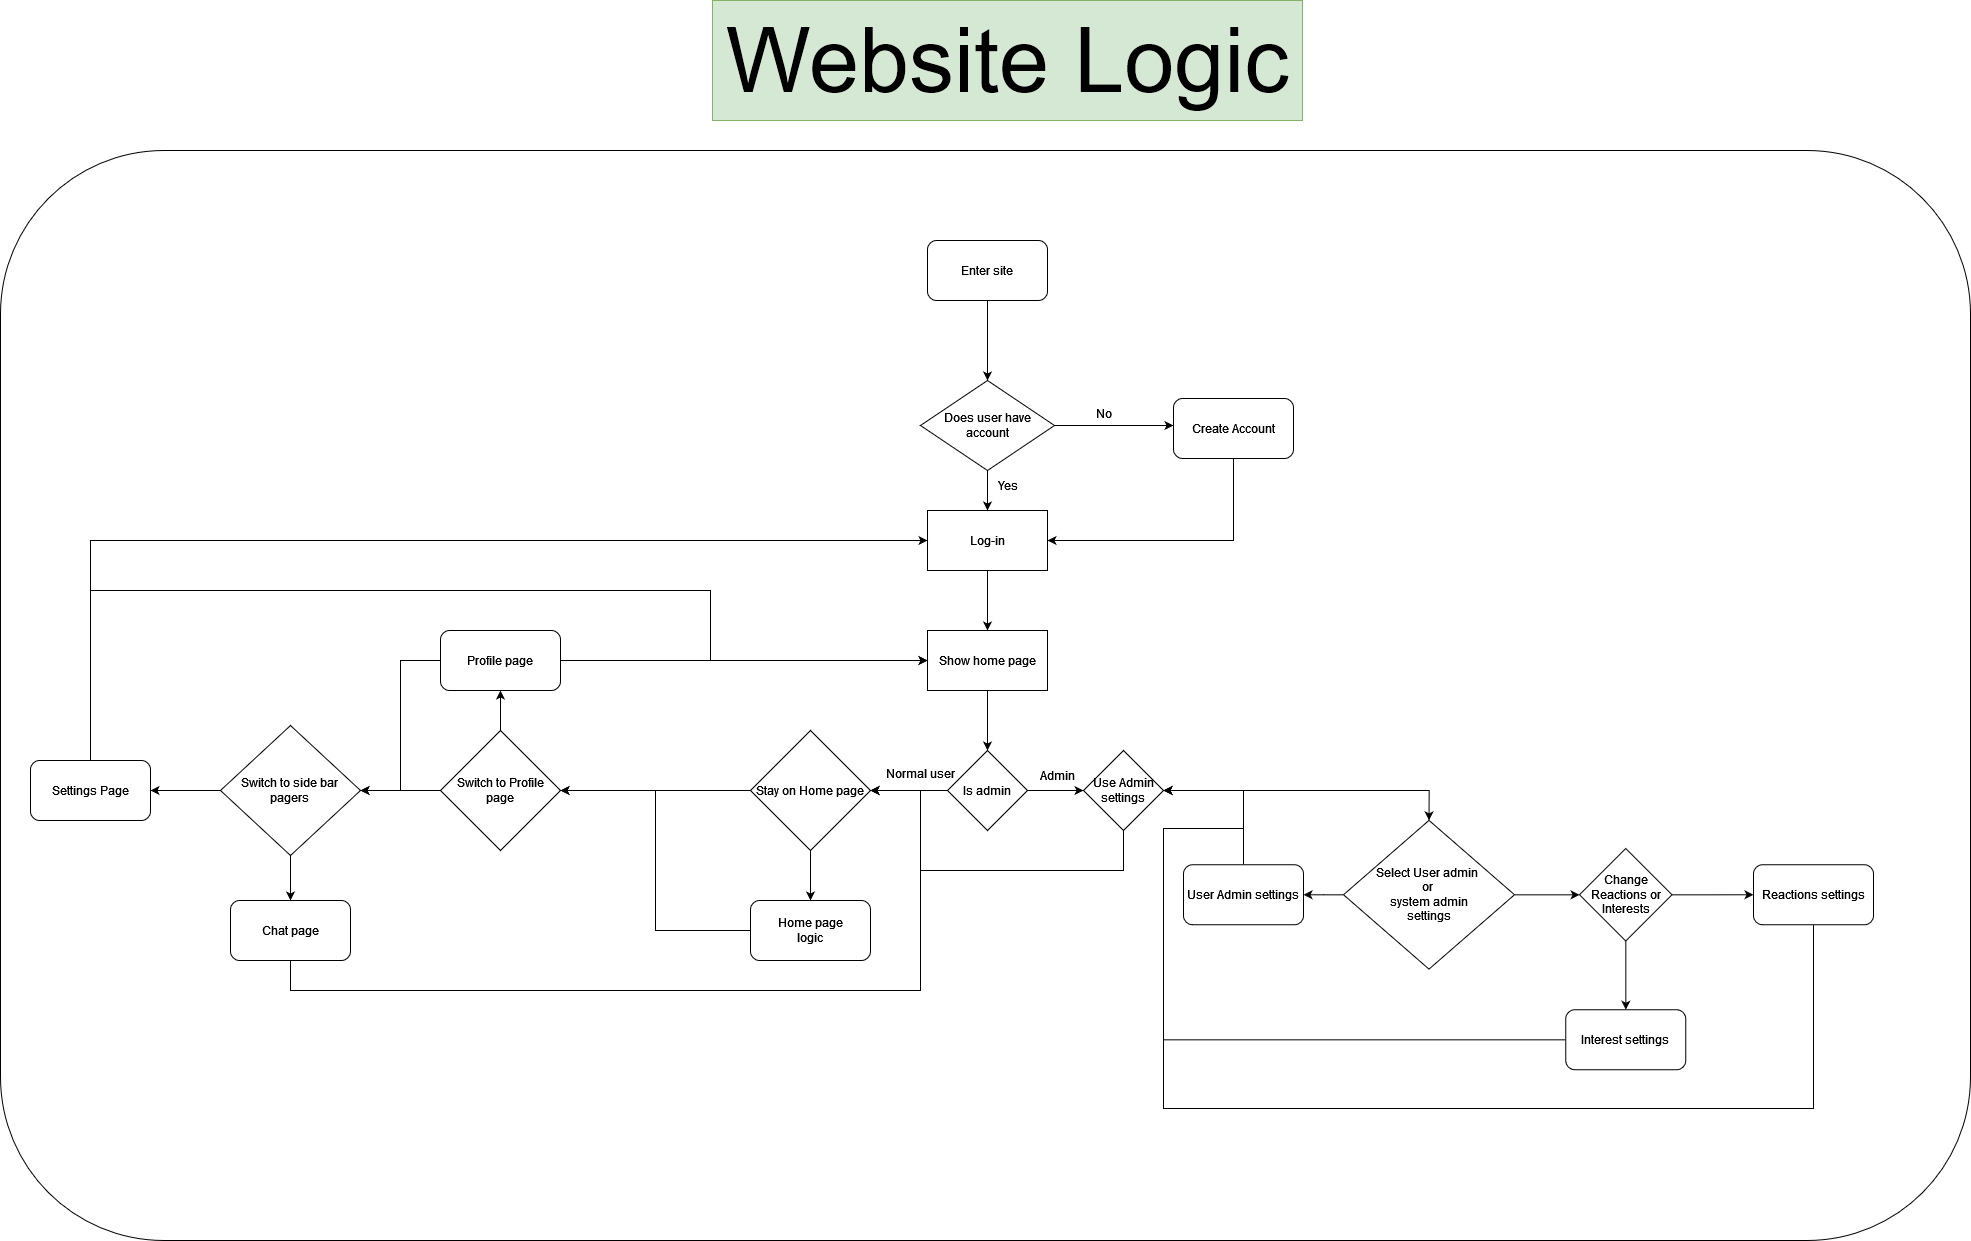

The diagram above was exported from draw.io. Its source (the exported page's mxGraphModel, read from the mxfile embedded in the PNG):
<mxGraphModel dx="6434" dy="3656" grid="1" gridSize="10" guides="1" tooltips="1" connect="1" arrows="1" fold="1" page="1" pageScale="1" pageWidth="827" pageHeight="1169" math="0" shadow="0">
  <root>
    <mxCell id="0" />
    <mxCell id="1" parent="0" />
    <mxCell id="-GzFkG3woqSRSp8kci43-239" value="" style="group" vertex="1" connectable="0" parent="1">
      <mxGeometry x="-1150" y="-320" width="1970" height="1240" as="geometry" />
    </mxCell>
    <mxCell id="-GzFkG3woqSRSp8kci43-240" value="&lt;font style=&quot;font-size: 90px;&quot;&gt;Website Logic&lt;br&gt;&lt;/font&gt;" style="text;html=1;align=center;verticalAlign=middle;resizable=0;points=[];autosize=1;strokeColor=#82b366;fillColor=#d5e8d4;" vertex="1" parent="-GzFkG3woqSRSp8kci43-239">
      <mxGeometry x="712" width="590" height="120" as="geometry" />
    </mxCell>
    <mxCell id="-GzFkG3woqSRSp8kci43-241" value="" style="group" vertex="1" connectable="0" parent="-GzFkG3woqSRSp8kci43-239">
      <mxGeometry y="150" width="1970" height="1090" as="geometry" />
    </mxCell>
    <mxCell id="-GzFkG3woqSRSp8kci43-242" value="" style="rounded=1;whiteSpace=wrap;html=1;" vertex="1" parent="-GzFkG3woqSRSp8kci43-241">
      <mxGeometry width="1970" height="1090" as="geometry" />
    </mxCell>
    <mxCell id="-GzFkG3woqSRSp8kci43-243" value="" style="edgeStyle=orthogonalEdgeStyle;rounded=0;orthogonalLoop=1;jettySize=auto;html=1;" edge="1" parent="-GzFkG3woqSRSp8kci43-241" source="-GzFkG3woqSRSp8kci43-244">
      <mxGeometry relative="1" as="geometry">
        <mxPoint x="987" y="230" as="targetPoint" />
      </mxGeometry>
    </mxCell>
    <mxCell id="-GzFkG3woqSRSp8kci43-244" value="Enter site" style="rounded=1;whiteSpace=wrap;html=1;" vertex="1" parent="-GzFkG3woqSRSp8kci43-241">
      <mxGeometry x="927" y="90" width="120" height="60" as="geometry" />
    </mxCell>
    <mxCell id="-GzFkG3woqSRSp8kci43-245" value="" style="edgeStyle=orthogonalEdgeStyle;rounded=0;orthogonalLoop=1;jettySize=auto;html=1;" edge="1" parent="-GzFkG3woqSRSp8kci43-241" source="-GzFkG3woqSRSp8kci43-246">
      <mxGeometry relative="1" as="geometry">
        <mxPoint x="1173" y="275" as="targetPoint" />
      </mxGeometry>
    </mxCell>
    <mxCell id="-GzFkG3woqSRSp8kci43-246" value="Does user have account" style="rhombus;whiteSpace=wrap;html=1;" vertex="1" parent="-GzFkG3woqSRSp8kci43-241">
      <mxGeometry x="920" y="230" width="134" height="90" as="geometry" />
    </mxCell>
    <mxCell id="-GzFkG3woqSRSp8kci43-247" value="No" style="text;html=1;align=center;verticalAlign=middle;resizable=0;points=[];autosize=1;strokeColor=none;fillColor=none;" vertex="1" parent="-GzFkG3woqSRSp8kci43-241">
      <mxGeometry x="1083" y="248" width="40" height="30" as="geometry" />
    </mxCell>
    <mxCell id="-GzFkG3woqSRSp8kci43-248" value="Create Account" style="rounded=1;whiteSpace=wrap;html=1;" vertex="1" parent="-GzFkG3woqSRSp8kci43-241">
      <mxGeometry x="1173" y="248" width="120" height="60" as="geometry" />
    </mxCell>
    <mxCell id="-GzFkG3woqSRSp8kci43-249" value="Log-in" style="rounded=0;whiteSpace=wrap;html=1;" vertex="1" parent="-GzFkG3woqSRSp8kci43-241">
      <mxGeometry x="927" y="360" width="120" height="60" as="geometry" />
    </mxCell>
    <mxCell id="-GzFkG3woqSRSp8kci43-250" value="" style="edgeStyle=orthogonalEdgeStyle;rounded=0;orthogonalLoop=1;jettySize=auto;html=1;" edge="1" parent="-GzFkG3woqSRSp8kci43-241" source="-GzFkG3woqSRSp8kci43-246" target="-GzFkG3woqSRSp8kci43-249">
      <mxGeometry relative="1" as="geometry" />
    </mxCell>
    <mxCell id="-GzFkG3woqSRSp8kci43-251" style="edgeStyle=orthogonalEdgeStyle;rounded=0;orthogonalLoop=1;jettySize=auto;html=1;entryX=1;entryY=0.5;entryDx=0;entryDy=0;" edge="1" parent="-GzFkG3woqSRSp8kci43-241" source="-GzFkG3woqSRSp8kci43-248" target="-GzFkG3woqSRSp8kci43-249">
      <mxGeometry relative="1" as="geometry">
        <Array as="points">
          <mxPoint x="1233" y="390" />
        </Array>
      </mxGeometry>
    </mxCell>
    <mxCell id="-GzFkG3woqSRSp8kci43-252" value="&lt;div&gt;Yes&lt;/div&gt;" style="text;html=1;align=center;verticalAlign=middle;resizable=0;points=[];autosize=1;strokeColor=none;fillColor=none;" vertex="1" parent="-GzFkG3woqSRSp8kci43-241">
      <mxGeometry x="987" y="320" width="40" height="30" as="geometry" />
    </mxCell>
    <mxCell id="-GzFkG3woqSRSp8kci43-253" value="Is admin" style="rhombus;whiteSpace=wrap;html=1;" vertex="1" parent="-GzFkG3woqSRSp8kci43-241">
      <mxGeometry x="947" y="600" width="80" height="80" as="geometry" />
    </mxCell>
    <mxCell id="-GzFkG3woqSRSp8kci43-254" value="&lt;div&gt;Select User admin&amp;nbsp;&lt;/div&gt;&lt;div&gt;or&amp;nbsp;&lt;/div&gt;&lt;div&gt;system admin&lt;/div&gt;settings" style="rhombus;whiteSpace=wrap;html=1;" vertex="1" parent="-GzFkG3woqSRSp8kci43-241">
      <mxGeometry x="1343" y="669.88" width="171" height="148.75" as="geometry" />
    </mxCell>
    <mxCell id="-GzFkG3woqSRSp8kci43-255" value="Change Reactions or Interests" style="rhombus;whiteSpace=wrap;html=1;" vertex="1" parent="-GzFkG3woqSRSp8kci43-241">
      <mxGeometry x="1579" y="698" width="92.5" height="92.5" as="geometry" />
    </mxCell>
    <mxCell id="-GzFkG3woqSRSp8kci43-256" value="" style="edgeStyle=orthogonalEdgeStyle;rounded=0;orthogonalLoop=1;jettySize=auto;html=1;" edge="1" parent="-GzFkG3woqSRSp8kci43-241" source="-GzFkG3woqSRSp8kci43-254" target="-GzFkG3woqSRSp8kci43-255">
      <mxGeometry relative="1" as="geometry" />
    </mxCell>
    <mxCell id="-GzFkG3woqSRSp8kci43-257" value="&lt;div&gt;Admin&lt;/div&gt;" style="text;html=1;align=center;verticalAlign=middle;resizable=0;points=[];autosize=1;strokeColor=none;fillColor=none;" vertex="1" parent="-GzFkG3woqSRSp8kci43-241">
      <mxGeometry x="1027" y="610" width="60" height="30" as="geometry" />
    </mxCell>
    <mxCell id="-GzFkG3woqSRSp8kci43-258" value="Use Admin settings" style="rhombus;whiteSpace=wrap;html=1;" vertex="1" parent="-GzFkG3woqSRSp8kci43-241">
      <mxGeometry x="1083" y="600" width="80" height="80" as="geometry" />
    </mxCell>
    <mxCell id="-GzFkG3woqSRSp8kci43-259" value="" style="edgeStyle=orthogonalEdgeStyle;rounded=0;orthogonalLoop=1;jettySize=auto;html=1;entryX=0;entryY=0.5;entryDx=0;entryDy=0;" edge="1" parent="-GzFkG3woqSRSp8kci43-241" source="-GzFkG3woqSRSp8kci43-253" target="-GzFkG3woqSRSp8kci43-258">
      <mxGeometry relative="1" as="geometry">
        <mxPoint x="1173" y="640" as="targetPoint" />
      </mxGeometry>
    </mxCell>
    <mxCell id="-GzFkG3woqSRSp8kci43-260" value="" style="edgeStyle=orthogonalEdgeStyle;rounded=0;orthogonalLoop=1;jettySize=auto;html=1;exitX=1;exitY=0.5;exitDx=0;exitDy=0;entryX=0.5;entryY=0;entryDx=0;entryDy=0;" edge="1" parent="-GzFkG3woqSRSp8kci43-241" source="-GzFkG3woqSRSp8kci43-258" target="-GzFkG3woqSRSp8kci43-254">
      <mxGeometry relative="1" as="geometry">
        <mxPoint x="1186" y="640" as="sourcePoint" />
        <Array as="points">
          <mxPoint x="1429" y="640" />
        </Array>
      </mxGeometry>
    </mxCell>
    <mxCell id="-GzFkG3woqSRSp8kci43-261" style="edgeStyle=orthogonalEdgeStyle;rounded=0;orthogonalLoop=1;jettySize=auto;html=1;entryX=0.5;entryY=0;entryDx=0;entryDy=0;" edge="1" parent="-GzFkG3woqSRSp8kci43-241" source="-GzFkG3woqSRSp8kci43-262" target="-GzFkG3woqSRSp8kci43-253">
      <mxGeometry relative="1" as="geometry" />
    </mxCell>
    <mxCell id="-GzFkG3woqSRSp8kci43-262" value="Show home page" style="rounded=0;whiteSpace=wrap;html=1;" vertex="1" parent="-GzFkG3woqSRSp8kci43-241">
      <mxGeometry x="927" y="480" width="120" height="60" as="geometry" />
    </mxCell>
    <mxCell id="-GzFkG3woqSRSp8kci43-263" value="" style="edgeStyle=orthogonalEdgeStyle;rounded=0;orthogonalLoop=1;jettySize=auto;html=1;" edge="1" parent="-GzFkG3woqSRSp8kci43-241" source="-GzFkG3woqSRSp8kci43-249" target="-GzFkG3woqSRSp8kci43-262">
      <mxGeometry relative="1" as="geometry" />
    </mxCell>
    <mxCell id="-GzFkG3woqSRSp8kci43-264" value="Stay on Home page " style="rhombus;whiteSpace=wrap;html=1;" vertex="1" parent="-GzFkG3woqSRSp8kci43-241">
      <mxGeometry x="750" y="580" width="120" height="120" as="geometry" />
    </mxCell>
    <mxCell id="-GzFkG3woqSRSp8kci43-265" value="" style="edgeStyle=orthogonalEdgeStyle;rounded=0;orthogonalLoop=1;jettySize=auto;html=1;entryX=1;entryY=0.5;entryDx=0;entryDy=0;" edge="1" parent="-GzFkG3woqSRSp8kci43-241" source="-GzFkG3woqSRSp8kci43-253" target="-GzFkG3woqSRSp8kci43-264">
      <mxGeometry relative="1" as="geometry">
        <mxPoint x="870" y="640" as="targetPoint" />
      </mxGeometry>
    </mxCell>
    <mxCell id="-GzFkG3woqSRSp8kci43-266" style="edgeStyle=orthogonalEdgeStyle;rounded=0;orthogonalLoop=1;jettySize=auto;html=1;exitX=0.5;exitY=1;exitDx=0;exitDy=0;entryX=1;entryY=0.5;entryDx=0;entryDy=0;" edge="1" parent="-GzFkG3woqSRSp8kci43-241" source="-GzFkG3woqSRSp8kci43-258" target="-GzFkG3woqSRSp8kci43-264">
      <mxGeometry relative="1" as="geometry">
        <mxPoint x="920" y="640" as="targetPoint" />
        <Array as="points">
          <mxPoint x="1123" y="720" />
          <mxPoint x="920" y="720" />
          <mxPoint x="920" y="640" />
        </Array>
      </mxGeometry>
    </mxCell>
    <mxCell id="-GzFkG3woqSRSp8kci43-267" value="&lt;div&gt;Switch to Profile&lt;/div&gt;&lt;div&gt;page&lt;br&gt;&lt;/div&gt;" style="rhombus;whiteSpace=wrap;html=1;" vertex="1" parent="-GzFkG3woqSRSp8kci43-241">
      <mxGeometry x="440" y="580" width="120" height="120" as="geometry" />
    </mxCell>
    <mxCell id="-GzFkG3woqSRSp8kci43-268" value="" style="edgeStyle=orthogonalEdgeStyle;rounded=0;orthogonalLoop=1;jettySize=auto;html=1;" edge="1" parent="-GzFkG3woqSRSp8kci43-241" source="-GzFkG3woqSRSp8kci43-264" target="-GzFkG3woqSRSp8kci43-267">
      <mxGeometry relative="1" as="geometry" />
    </mxCell>
    <mxCell id="-GzFkG3woqSRSp8kci43-269" value="&lt;div&gt;Switch to side bar &lt;br&gt;&lt;/div&gt;&lt;div&gt;pagers&lt;br&gt;&lt;/div&gt;" style="rhombus;whiteSpace=wrap;html=1;" vertex="1" parent="-GzFkG3woqSRSp8kci43-241">
      <mxGeometry x="220" y="575" width="140" height="130" as="geometry" />
    </mxCell>
    <mxCell id="-GzFkG3woqSRSp8kci43-270" value="" style="edgeStyle=orthogonalEdgeStyle;rounded=0;orthogonalLoop=1;jettySize=auto;html=1;" edge="1" parent="-GzFkG3woqSRSp8kci43-241" source="-GzFkG3woqSRSp8kci43-267" target="-GzFkG3woqSRSp8kci43-269">
      <mxGeometry relative="1" as="geometry" />
    </mxCell>
    <mxCell id="-GzFkG3woqSRSp8kci43-271" style="edgeStyle=orthogonalEdgeStyle;rounded=0;orthogonalLoop=1;jettySize=auto;html=1;entryX=1;entryY=0.5;entryDx=0;entryDy=0;exitX=0.5;exitY=0;exitDx=0;exitDy=0;" edge="1" parent="-GzFkG3woqSRSp8kci43-241" source="-GzFkG3woqSRSp8kci43-272" target="-GzFkG3woqSRSp8kci43-258">
      <mxGeometry relative="1" as="geometry">
        <mxPoint x="1243" y="638" as="targetPoint" />
        <Array as="points">
          <mxPoint x="1243" y="640" />
        </Array>
      </mxGeometry>
    </mxCell>
    <mxCell id="-GzFkG3woqSRSp8kci43-272" value="User Admin settings" style="rounded=1;whiteSpace=wrap;html=1;" vertex="1" parent="-GzFkG3woqSRSp8kci43-241">
      <mxGeometry x="1183" y="714.2499999999998" width="120" height="60" as="geometry" />
    </mxCell>
    <mxCell id="-GzFkG3woqSRSp8kci43-273" style="edgeStyle=orthogonalEdgeStyle;rounded=0;orthogonalLoop=1;jettySize=auto;html=1;entryX=1;entryY=0.5;entryDx=0;entryDy=0;" edge="1" parent="-GzFkG3woqSRSp8kci43-241" source="-GzFkG3woqSRSp8kci43-254" target="-GzFkG3woqSRSp8kci43-272">
      <mxGeometry relative="1" as="geometry" />
    </mxCell>
    <mxCell id="-GzFkG3woqSRSp8kci43-274" style="edgeStyle=orthogonalEdgeStyle;rounded=0;orthogonalLoop=1;jettySize=auto;html=1;entryX=1;entryY=0.5;entryDx=0;entryDy=0;" edge="1" parent="-GzFkG3woqSRSp8kci43-241" source="-GzFkG3woqSRSp8kci43-275" target="-GzFkG3woqSRSp8kci43-258">
      <mxGeometry relative="1" as="geometry">
        <mxPoint x="1243" y="638" as="targetPoint" />
        <Array as="points">
          <mxPoint x="1813" y="958" />
          <mxPoint x="1163" y="958" />
          <mxPoint x="1163" y="678" />
          <mxPoint x="1243" y="678" />
          <mxPoint x="1243" y="640" />
        </Array>
      </mxGeometry>
    </mxCell>
    <mxCell id="-GzFkG3woqSRSp8kci43-275" value="Reactions settings" style="rounded=1;whiteSpace=wrap;html=1;" vertex="1" parent="-GzFkG3woqSRSp8kci43-241">
      <mxGeometry x="1753" y="714.25" width="120" height="60" as="geometry" />
    </mxCell>
    <mxCell id="-GzFkG3woqSRSp8kci43-276" style="edgeStyle=orthogonalEdgeStyle;rounded=0;orthogonalLoop=1;jettySize=auto;html=1;entryX=0;entryY=0.5;entryDx=0;entryDy=0;" edge="1" parent="-GzFkG3woqSRSp8kci43-241" source="-GzFkG3woqSRSp8kci43-255" target="-GzFkG3woqSRSp8kci43-275">
      <mxGeometry relative="1" as="geometry" />
    </mxCell>
    <mxCell id="-GzFkG3woqSRSp8kci43-277" style="edgeStyle=orthogonalEdgeStyle;rounded=0;orthogonalLoop=1;jettySize=auto;html=1;entryX=1;entryY=0.5;entryDx=0;entryDy=0;" edge="1" parent="-GzFkG3woqSRSp8kci43-241" source="-GzFkG3woqSRSp8kci43-278" target="-GzFkG3woqSRSp8kci43-258">
      <mxGeometry relative="1" as="geometry">
        <mxPoint x="1243" y="638" as="targetPoint" />
        <Array as="points">
          <mxPoint x="1163" y="889" />
          <mxPoint x="1163" y="678" />
          <mxPoint x="1243" y="678" />
          <mxPoint x="1243" y="640" />
        </Array>
      </mxGeometry>
    </mxCell>
    <mxCell id="-GzFkG3woqSRSp8kci43-278" value="Interest settings" style="rounded=1;whiteSpace=wrap;html=1;" vertex="1" parent="-GzFkG3woqSRSp8kci43-241">
      <mxGeometry x="1565.25" y="859.25" width="120" height="60" as="geometry" />
    </mxCell>
    <mxCell id="-GzFkG3woqSRSp8kci43-279" value="" style="edgeStyle=orthogonalEdgeStyle;rounded=0;orthogonalLoop=1;jettySize=auto;html=1;" edge="1" parent="-GzFkG3woqSRSp8kci43-241" source="-GzFkG3woqSRSp8kci43-255" target="-GzFkG3woqSRSp8kci43-278">
      <mxGeometry relative="1" as="geometry" />
    </mxCell>
    <mxCell id="-GzFkG3woqSRSp8kci43-280" style="edgeStyle=orthogonalEdgeStyle;rounded=0;orthogonalLoop=1;jettySize=auto;html=1;entryX=1;entryY=0.5;entryDx=0;entryDy=0;" edge="1" parent="-GzFkG3woqSRSp8kci43-241" source="-GzFkG3woqSRSp8kci43-282" target="-GzFkG3woqSRSp8kci43-269">
      <mxGeometry relative="1" as="geometry">
        <mxPoint x="399.99999999999955" y="640" as="targetPoint" />
      </mxGeometry>
    </mxCell>
    <mxCell id="-GzFkG3woqSRSp8kci43-281" style="edgeStyle=orthogonalEdgeStyle;rounded=0;orthogonalLoop=1;jettySize=auto;html=1;entryX=0;entryY=0.5;entryDx=0;entryDy=0;" edge="1" parent="-GzFkG3woqSRSp8kci43-241" source="-GzFkG3woqSRSp8kci43-282" target="-GzFkG3woqSRSp8kci43-262">
      <mxGeometry relative="1" as="geometry" />
    </mxCell>
    <mxCell id="-GzFkG3woqSRSp8kci43-282" value="Profile page" style="rounded=1;whiteSpace=wrap;html=1;" vertex="1" parent="-GzFkG3woqSRSp8kci43-241">
      <mxGeometry x="440" y="480" width="120" height="60" as="geometry" />
    </mxCell>
    <mxCell id="-GzFkG3woqSRSp8kci43-283" value="" style="edgeStyle=orthogonalEdgeStyle;rounded=0;orthogonalLoop=1;jettySize=auto;html=1;" edge="1" parent="-GzFkG3woqSRSp8kci43-241" source="-GzFkG3woqSRSp8kci43-267" target="-GzFkG3woqSRSp8kci43-282">
      <mxGeometry relative="1" as="geometry" />
    </mxCell>
    <mxCell id="-GzFkG3woqSRSp8kci43-284" style="edgeStyle=orthogonalEdgeStyle;rounded=0;orthogonalLoop=1;jettySize=auto;html=1;entryX=1;entryY=0.5;entryDx=0;entryDy=0;" edge="1" parent="-GzFkG3woqSRSp8kci43-241" source="-GzFkG3woqSRSp8kci43-285" target="-GzFkG3woqSRSp8kci43-267">
      <mxGeometry relative="1" as="geometry">
        <mxPoint x="620" y="640" as="targetPoint" />
      </mxGeometry>
    </mxCell>
    <mxCell id="-GzFkG3woqSRSp8kci43-285" value="&lt;div&gt;Home page&lt;/div&gt;&lt;div&gt;logic&lt;br&gt;&lt;/div&gt;" style="rounded=1;whiteSpace=wrap;html=1;" vertex="1" parent="-GzFkG3woqSRSp8kci43-241">
      <mxGeometry x="750" y="750" width="120" height="60" as="geometry" />
    </mxCell>
    <mxCell id="-GzFkG3woqSRSp8kci43-286" value="" style="edgeStyle=orthogonalEdgeStyle;rounded=0;orthogonalLoop=1;jettySize=auto;html=1;" edge="1" parent="-GzFkG3woqSRSp8kci43-241" source="-GzFkG3woqSRSp8kci43-264" target="-GzFkG3woqSRSp8kci43-285">
      <mxGeometry relative="1" as="geometry" />
    </mxCell>
    <mxCell id="-GzFkG3woqSRSp8kci43-287" style="edgeStyle=orthogonalEdgeStyle;rounded=0;orthogonalLoop=1;jettySize=auto;html=1;exitX=0.5;exitY=1;exitDx=0;exitDy=0;entryX=1;entryY=0.5;entryDx=0;entryDy=0;" edge="1" parent="-GzFkG3woqSRSp8kci43-241" source="-GzFkG3woqSRSp8kci43-288" target="-GzFkG3woqSRSp8kci43-264">
      <mxGeometry relative="1" as="geometry">
        <mxPoint x="920" y="640" as="targetPoint" />
        <Array as="points">
          <mxPoint x="290" y="840" />
          <mxPoint x="920" y="840" />
          <mxPoint x="920" y="640" />
        </Array>
      </mxGeometry>
    </mxCell>
    <mxCell id="-GzFkG3woqSRSp8kci43-288" value="Chat page" style="rounded=1;whiteSpace=wrap;html=1;" vertex="1" parent="-GzFkG3woqSRSp8kci43-241">
      <mxGeometry x="230" y="750" width="120" height="60" as="geometry" />
    </mxCell>
    <mxCell id="-GzFkG3woqSRSp8kci43-289" value="" style="edgeStyle=orthogonalEdgeStyle;rounded=0;orthogonalLoop=1;jettySize=auto;html=1;" edge="1" parent="-GzFkG3woqSRSp8kci43-241" source="-GzFkG3woqSRSp8kci43-269" target="-GzFkG3woqSRSp8kci43-288">
      <mxGeometry relative="1" as="geometry" />
    </mxCell>
    <mxCell id="-GzFkG3woqSRSp8kci43-290" style="edgeStyle=orthogonalEdgeStyle;rounded=0;orthogonalLoop=1;jettySize=auto;html=1;entryX=0;entryY=0.5;entryDx=0;entryDy=0;" edge="1" parent="-GzFkG3woqSRSp8kci43-241" source="-GzFkG3woqSRSp8kci43-292" target="-GzFkG3woqSRSp8kci43-249">
      <mxGeometry relative="1" as="geometry">
        <Array as="points">
          <mxPoint x="90" y="390" />
        </Array>
      </mxGeometry>
    </mxCell>
    <mxCell id="-GzFkG3woqSRSp8kci43-291" style="edgeStyle=orthogonalEdgeStyle;rounded=0;orthogonalLoop=1;jettySize=auto;html=1;entryX=0;entryY=0.5;entryDx=0;entryDy=0;" edge="1" parent="-GzFkG3woqSRSp8kci43-241" source="-GzFkG3woqSRSp8kci43-292" target="-GzFkG3woqSRSp8kci43-262">
      <mxGeometry relative="1" as="geometry">
        <Array as="points">
          <mxPoint x="90" y="440" />
          <mxPoint x="710" y="440" />
          <mxPoint x="710" y="510" />
        </Array>
      </mxGeometry>
    </mxCell>
    <mxCell id="-GzFkG3woqSRSp8kci43-292" value="Settings Page" style="rounded=1;whiteSpace=wrap;html=1;" vertex="1" parent="-GzFkG3woqSRSp8kci43-241">
      <mxGeometry x="30" y="610" width="120" height="60" as="geometry" />
    </mxCell>
    <mxCell id="-GzFkG3woqSRSp8kci43-293" value="" style="edgeStyle=orthogonalEdgeStyle;rounded=0;orthogonalLoop=1;jettySize=auto;html=1;" edge="1" parent="-GzFkG3woqSRSp8kci43-241" source="-GzFkG3woqSRSp8kci43-269" target="-GzFkG3woqSRSp8kci43-292">
      <mxGeometry relative="1" as="geometry" />
    </mxCell>
    <mxCell id="-GzFkG3woqSRSp8kci43-294" value="Normal user" style="text;html=1;align=center;verticalAlign=middle;resizable=0;points=[];autosize=1;strokeColor=none;fillColor=none;" vertex="1" parent="-GzFkG3woqSRSp8kci43-241">
      <mxGeometry x="875" y="608" width="90" height="30" as="geometry" />
    </mxCell>
  </root>
</mxGraphModel>